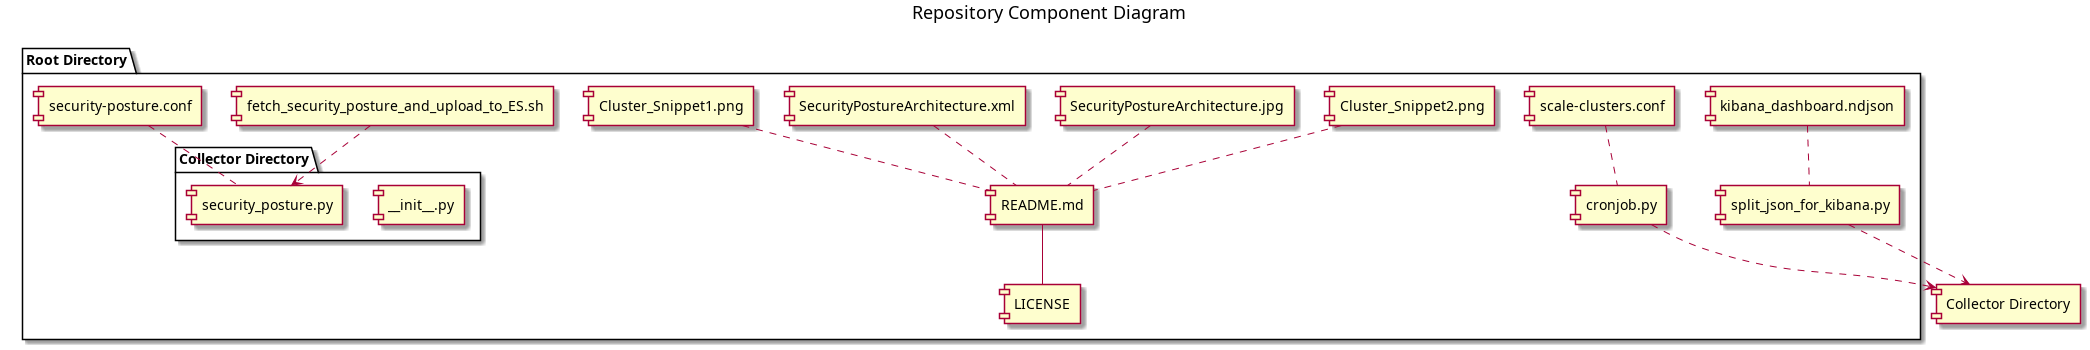

The diagram above was rendered by PlantUML. Its source (embedded in the PNG):
@startuml
title Repository Component Diagram

package "Root Directory" {
  [Cluster_Snippet1.png]
  [Cluster_Snippet2.png]
  [cronjob.py]
  [fetch_security_posture_and_upload_to_ES.sh]
  [kibana_dashboard.ndjson]
  [LICENSE]
  [README.md]
  [scale-clusters.conf]
  [SecurityPostureArchitecture.jpg]
  [SecurityPostureArchitecture.xml]
  [security-posture.conf]
  [split_json_for_kibana.py]

  package "Collector Directory" {
    [__init__.py]
    [security_posture.py]
  }
}

[Cluster_Snippet1.png] .. [README.md]
[Cluster_Snippet2.png] .. [README.md]
[cronjob.py] ..> [Collector Directory]
[fetch_security_posture_and_upload_to_ES.sh] ..> [security_posture.py]
[kibana_dashboard.ndjson] .. [split_json_for_kibana.py]
[README.md] -- [LICENSE]
[scale-clusters.conf] .. [cronjob.py]
[SecurityPostureArchitecture.jpg] .. [README.md]
[SecurityPostureArchitecture.xml] .. [README.md]
[security-posture.conf] .. [security_posture.py]
[split_json_for_kibana.py] ..> [Collector Directory]

@enduml